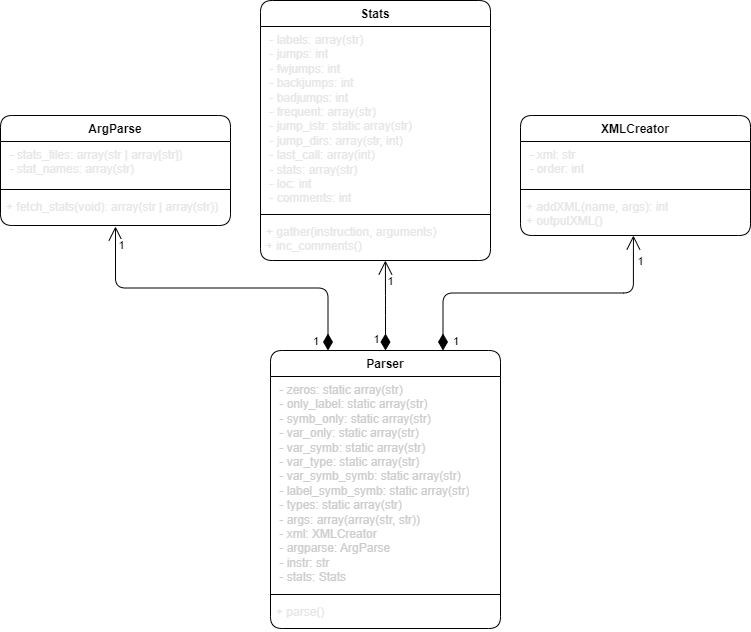

The diagram above was exported from draw.io. Its source (the exported page's mxGraphModel, read from the mxfile embedded in the PNG):
<mxGraphModel dx="1434" dy="699" grid="1" gridSize="10" guides="1" tooltips="1" connect="1" arrows="1" fold="1" page="1" pageScale="1" pageWidth="850" pageHeight="1100" background="none" math="0" shadow="0">
  <root>
    <mxCell id="0" />
    <mxCell id="1" parent="0" />
    <mxCell id="muzsg6nTjPbnqgqQZqqU-1" value="ArgParse" style="swimlane;fontStyle=1;align=center;verticalAlign=top;childLayout=stackLayout;horizontal=1;startSize=26;horizontalStack=0;resizeParent=1;resizeParentMax=0;resizeLast=0;collapsible=1;marginBottom=0;whiteSpace=wrap;html=1;rounded=1;" parent="1" vertex="1">
      <mxGeometry x="10" y="255" width="230" height="110" as="geometry" />
    </mxCell>
    <mxCell id="muzsg6nTjPbnqgqQZqqU-2" value="&amp;nbsp;- stats_files: array(str | array[str])&lt;br&gt;&amp;nbsp;- stat_names&lt;span style=&quot;background-color: initial;&quot;&gt;: array(str)&lt;/span&gt;" style="text;strokeColor=none;fillColor=none;align=left;verticalAlign=top;spacingLeft=4;spacingRight=4;overflow=hidden;rotatable=0;points=[[0,0.5],[1,0.5]];portConstraint=eastwest;whiteSpace=wrap;html=1;fontColor=#E6E6E6;rounded=1;" parent="muzsg6nTjPbnqgqQZqqU-1" vertex="1">
      <mxGeometry y="26" width="230" height="44" as="geometry" />
    </mxCell>
    <mxCell id="muzsg6nTjPbnqgqQZqqU-3" value="" style="line;strokeWidth=1;fillColor=none;align=left;verticalAlign=middle;spacingTop=-1;spacingLeft=3;spacingRight=3;rotatable=0;labelPosition=right;points=[];portConstraint=eastwest;strokeColor=inherit;rounded=1;" parent="muzsg6nTjPbnqgqQZqqU-1" vertex="1">
      <mxGeometry y="70" width="230" height="8" as="geometry" />
    </mxCell>
    <mxCell id="muzsg6nTjPbnqgqQZqqU-4" value="+ fetch_stats(void): array(str | array(str))" style="text;strokeColor=none;fillColor=none;align=left;verticalAlign=top;spacingLeft=4;spacingRight=4;overflow=hidden;rotatable=0;points=[[0,0.5],[1,0.5]];portConstraint=eastwest;whiteSpace=wrap;html=1;fontColor=#E6E6E6;rounded=1;" parent="muzsg6nTjPbnqgqQZqqU-1" vertex="1">
      <mxGeometry y="78" width="230" height="32" as="geometry" />
    </mxCell>
    <mxCell id="muzsg6nTjPbnqgqQZqqU-5" value="XMLCreator" style="swimlane;fontStyle=1;align=center;verticalAlign=top;childLayout=stackLayout;horizontal=1;startSize=26;horizontalStack=0;resizeParent=1;resizeParentMax=0;resizeLast=0;collapsible=1;marginBottom=0;whiteSpace=wrap;html=1;rounded=1;" parent="1" vertex="1">
      <mxGeometry x="530" y="255" width="230" height="120" as="geometry" />
    </mxCell>
    <mxCell id="muzsg6nTjPbnqgqQZqqU-6" value="&amp;nbsp;- xml: str&lt;br&gt;&amp;nbsp;- order&lt;span style=&quot;background-color: initial;&quot;&gt;: int&lt;/span&gt;" style="text;strokeColor=none;fillColor=none;align=left;verticalAlign=top;spacingLeft=4;spacingRight=4;overflow=hidden;rotatable=0;points=[[0,0.5],[1,0.5]];portConstraint=eastwest;whiteSpace=wrap;html=1;fontColor=#E6E6E6;rounded=1;" parent="muzsg6nTjPbnqgqQZqqU-5" vertex="1">
      <mxGeometry y="26" width="230" height="44" as="geometry" />
    </mxCell>
    <mxCell id="muzsg6nTjPbnqgqQZqqU-7" value="" style="line;strokeWidth=1;fillColor=none;align=left;verticalAlign=middle;spacingTop=-1;spacingLeft=3;spacingRight=3;rotatable=0;labelPosition=right;points=[];portConstraint=eastwest;strokeColor=inherit;rounded=1;" parent="muzsg6nTjPbnqgqQZqqU-5" vertex="1">
      <mxGeometry y="70" width="230" height="8" as="geometry" />
    </mxCell>
    <mxCell id="muzsg6nTjPbnqgqQZqqU-8" value="+ addXML(name, args): int&lt;br&gt;+ outputXML()" style="text;strokeColor=none;fillColor=none;align=left;verticalAlign=top;spacingLeft=4;spacingRight=4;overflow=hidden;rotatable=0;points=[[0,0.5],[1,0.5]];portConstraint=eastwest;whiteSpace=wrap;html=1;fontColor=#E6E6E6;rounded=1;" parent="muzsg6nTjPbnqgqQZqqU-5" vertex="1">
      <mxGeometry y="78" width="230" height="42" as="geometry" />
    </mxCell>
    <mxCell id="muzsg6nTjPbnqgqQZqqU-9" value="Stats" style="swimlane;fontStyle=1;align=center;verticalAlign=top;childLayout=stackLayout;horizontal=1;startSize=26;horizontalStack=0;resizeParent=1;resizeParentMax=0;resizeLast=0;collapsible=1;marginBottom=0;whiteSpace=wrap;html=1;rounded=1;" parent="1" vertex="1">
      <mxGeometry x="270" y="140" width="230" height="260" as="geometry" />
    </mxCell>
    <mxCell id="muzsg6nTjPbnqgqQZqqU-10" value="&amp;nbsp;- labels: array(str)&lt;br&gt;&amp;nbsp;- jumps&lt;span style=&quot;background-color: initial;&quot;&gt;: int&lt;br&gt;&amp;nbsp;- fwjumps: int&lt;br&gt;&amp;nbsp;- backjumps: int&lt;br&gt;&amp;nbsp;- badjumps: int&lt;br&gt;&amp;nbsp;- frequent: array(str)&lt;br&gt;&amp;nbsp;- jump_istr: static array(str)&lt;br&gt;&amp;nbsp;- jump_dirs: array(str, int)&lt;br&gt;&amp;nbsp;- last_call: array(int)&lt;br&gt;&amp;nbsp;- stats: array(str)&lt;br&gt;&amp;nbsp;- loc: int&lt;br&gt;&amp;nbsp;- comments: int&lt;br&gt;&lt;/span&gt;" style="text;strokeColor=none;fillColor=none;align=left;verticalAlign=top;spacingLeft=4;spacingRight=4;overflow=hidden;rotatable=0;points=[[0,0.5],[1,0.5]];portConstraint=eastwest;whiteSpace=wrap;html=1;fontColor=#E6E6E6;rounded=1;" parent="muzsg6nTjPbnqgqQZqqU-9" vertex="1">
      <mxGeometry y="26" width="230" height="184" as="geometry" />
    </mxCell>
    <mxCell id="muzsg6nTjPbnqgqQZqqU-11" value="" style="line;strokeWidth=1;fillColor=none;align=left;verticalAlign=middle;spacingTop=-1;spacingLeft=3;spacingRight=3;rotatable=0;labelPosition=right;points=[];portConstraint=eastwest;strokeColor=inherit;rounded=1;" parent="muzsg6nTjPbnqgqQZqqU-9" vertex="1">
      <mxGeometry y="210" width="230" height="8" as="geometry" />
    </mxCell>
    <mxCell id="muzsg6nTjPbnqgqQZqqU-12" value="+ gather(instruction, arguments)&amp;nbsp;&lt;br&gt;+ inc_comments()" style="text;strokeColor=none;fillColor=none;align=left;verticalAlign=top;spacingLeft=4;spacingRight=4;overflow=hidden;rotatable=0;points=[[0,0.5],[1,0.5]];portConstraint=eastwest;whiteSpace=wrap;html=1;fontColor=#E6E6E6;rounded=1;" parent="muzsg6nTjPbnqgqQZqqU-9" vertex="1">
      <mxGeometry y="218" width="230" height="42" as="geometry" />
    </mxCell>
    <mxCell id="muzsg6nTjPbnqgqQZqqU-13" value="Parser" style="swimlane;fontStyle=1;align=center;verticalAlign=top;childLayout=stackLayout;horizontal=1;startSize=26;horizontalStack=0;resizeParent=1;resizeParentMax=0;resizeLast=0;collapsible=1;marginBottom=0;whiteSpace=wrap;html=1;rounded=1;" parent="1" vertex="1">
      <mxGeometry x="280" y="490" width="230" height="278" as="geometry" />
    </mxCell>
    <mxCell id="muzsg6nTjPbnqgqQZqqU-14" value="&amp;nbsp;- zeros: static array(str)&lt;br&gt;&amp;nbsp;- only_label: static array(str)&lt;br&gt;&amp;nbsp;- symb_only: static array(str)&lt;br&gt;&amp;nbsp;- var_only: static array(str)&lt;br&gt;&amp;nbsp;- var_symb: static array(str)&lt;br&gt;&amp;nbsp;- var_type: static array(str)&lt;br&gt;&amp;nbsp;- var_symb_symb: static array(str)&lt;br&gt;&amp;nbsp;- label_symb_symb: static array(str)&lt;br&gt;&amp;nbsp;- types: static array(str)&lt;span style=&quot;background-color: initial;&quot;&gt;&lt;br&gt;&amp;nbsp;- args: array(array(str, str))&lt;br&gt;&amp;nbsp;- xml: XMLCreator&lt;br&gt;&amp;nbsp;- argparse: ArgParse&lt;br&gt;&amp;nbsp;- instr: str&lt;br&gt;&amp;nbsp;- stats: Stats&lt;br&gt;&lt;/span&gt;" style="text;strokeColor=none;fillColor=none;align=left;verticalAlign=top;spacingLeft=4;spacingRight=4;overflow=hidden;rotatable=0;points=[[0,0.5],[1,0.5]];portConstraint=eastwest;whiteSpace=wrap;html=1;fontColor=#CCCCCC;rounded=1;" parent="muzsg6nTjPbnqgqQZqqU-13" vertex="1">
      <mxGeometry y="26" width="230" height="214" as="geometry" />
    </mxCell>
    <mxCell id="muzsg6nTjPbnqgqQZqqU-15" value="" style="line;strokeWidth=1;fillColor=none;align=left;verticalAlign=middle;spacingTop=-1;spacingLeft=3;spacingRight=3;rotatable=0;labelPosition=right;points=[];portConstraint=eastwest;strokeColor=inherit;rounded=1;" parent="muzsg6nTjPbnqgqQZqqU-13" vertex="1">
      <mxGeometry y="240" width="230" height="8" as="geometry" />
    </mxCell>
    <mxCell id="muzsg6nTjPbnqgqQZqqU-16" value="+ parse()" style="text;strokeColor=none;fillColor=none;align=left;verticalAlign=top;spacingLeft=4;spacingRight=4;overflow=hidden;rotatable=0;points=[[0,0.5],[1,0.5]];portConstraint=eastwest;whiteSpace=wrap;html=1;fontColor=#E6E6E6;rounded=1;" parent="muzsg6nTjPbnqgqQZqqU-13" vertex="1">
      <mxGeometry y="248" width="230" height="30" as="geometry" />
    </mxCell>
    <mxCell id="AEC4Tk36Y7wkbf1gSVGQ-1" value="" style="endArrow=open;html=1;endSize=12;startArrow=diamondThin;startSize=14;startFill=1;edgeStyle=orthogonalEdgeStyle;align=left;verticalAlign=bottom;rounded=1;exitX=0.5;exitY=0;exitDx=0;exitDy=0;entryX=0.543;entryY=1;entryDx=0;entryDy=0;entryPerimeter=0;" edge="1" parent="1" source="muzsg6nTjPbnqgqQZqqU-13" target="muzsg6nTjPbnqgqQZqqU-12">
      <mxGeometry x="-0.778" y="25" relative="1" as="geometry">
        <mxPoint x="340" y="390" as="sourcePoint" />
        <mxPoint x="395" y="430" as="targetPoint" />
        <mxPoint as="offset" />
      </mxGeometry>
    </mxCell>
    <mxCell id="AEC4Tk36Y7wkbf1gSVGQ-5" value="1" style="edgeLabel;html=1;align=center;verticalAlign=middle;resizable=0;points=[];rounded=1;" vertex="1" connectable="0" parent="AEC4Tk36Y7wkbf1gSVGQ-1">
      <mxGeometry x="-0.7336" y="1" relative="1" as="geometry">
        <mxPoint x="-9" as="offset" />
      </mxGeometry>
    </mxCell>
    <mxCell id="AEC4Tk36Y7wkbf1gSVGQ-8" value="1" style="edgeLabel;html=1;align=center;verticalAlign=middle;resizable=0;points=[];rounded=1;" vertex="1" connectable="0" parent="AEC4Tk36Y7wkbf1gSVGQ-1">
      <mxGeometry x="0.7336" y="-1" relative="1" as="geometry">
        <mxPoint x="4" y="8" as="offset" />
      </mxGeometry>
    </mxCell>
    <mxCell id="AEC4Tk36Y7wkbf1gSVGQ-4" value="1" style="endArrow=open;html=1;endSize=12;startArrow=diamondThin;startSize=14;startFill=1;edgeStyle=orthogonalEdgeStyle;align=left;verticalAlign=bottom;rounded=1;exitX=0.75;exitY=0;exitDx=0;exitDy=0;entryX=0.491;entryY=1;entryDx=0;entryDy=0;entryPerimeter=0;" edge="1" parent="1" source="muzsg6nTjPbnqgqQZqqU-13" target="muzsg6nTjPbnqgqQZqqU-8">
      <mxGeometry x="-1" y="-7" relative="1" as="geometry">
        <mxPoint x="340" y="390" as="sourcePoint" />
        <mxPoint x="500" y="390" as="targetPoint" />
        <mxPoint x="1" as="offset" />
      </mxGeometry>
    </mxCell>
    <mxCell id="AEC4Tk36Y7wkbf1gSVGQ-7" value="1" style="edgeLabel;html=1;align=center;verticalAlign=middle;resizable=0;points=[];rounded=1;" vertex="1" connectable="0" parent="AEC4Tk36Y7wkbf1gSVGQ-4">
      <mxGeometry x="0.9083" y="-1" relative="1" as="geometry">
        <mxPoint x="6" y="11" as="offset" />
      </mxGeometry>
    </mxCell>
    <mxCell id="AEC4Tk36Y7wkbf1gSVGQ-6" value="1" style="endArrow=open;html=1;endSize=12;startArrow=diamondThin;startSize=14;startFill=1;edgeStyle=orthogonalEdgeStyle;align=left;verticalAlign=bottom;rounded=1;exitX=0.25;exitY=0;exitDx=0;exitDy=0;entryX=0.5;entryY=1.031;entryDx=0;entryDy=0;entryPerimeter=0;" edge="1" parent="1" source="muzsg6nTjPbnqgqQZqqU-13" target="muzsg6nTjPbnqgqQZqqU-4">
      <mxGeometry x="-1" y="18" relative="1" as="geometry">
        <mxPoint x="340" y="390" as="sourcePoint" />
        <mxPoint x="500" y="390" as="targetPoint" />
        <mxPoint x="1" as="offset" />
      </mxGeometry>
    </mxCell>
    <mxCell id="AEC4Tk36Y7wkbf1gSVGQ-9" value="1" style="edgeLabel;html=1;align=center;verticalAlign=middle;resizable=0;points=[];rounded=1;" vertex="1" connectable="0" parent="AEC4Tk36Y7wkbf1gSVGQ-6">
      <mxGeometry x="0.893" y="-2" relative="1" as="geometry">
        <mxPoint x="3" y="1" as="offset" />
      </mxGeometry>
    </mxCell>
  </root>
</mxGraphModel>